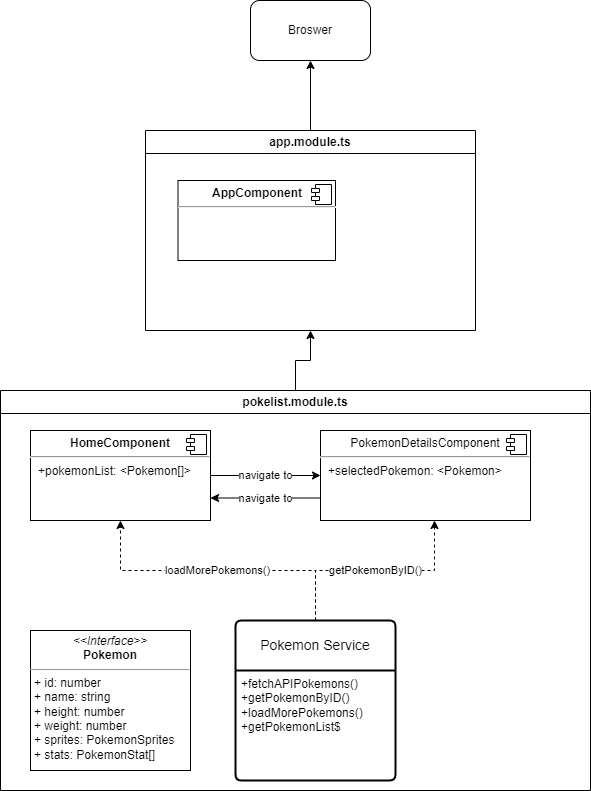

The diagram above was exported from draw.io. Its source (the exported page's mxGraphModel, read from the mxfile embedded in the PNG):
<mxGraphModel dx="1232" dy="1599" grid="1" gridSize="10" guides="1" tooltips="1" connect="1" arrows="1" fold="1" page="1" pageScale="1" pageWidth="1169" pageHeight="827" math="0" shadow="0">
  <root>
    <mxCell id="0" />
    <mxCell id="1" parent="0" />
    <mxCell id="LQkhxUlt2e-vk0fwRlcu-2" style="edgeStyle=orthogonalEdgeStyle;rounded=0;orthogonalLoop=1;jettySize=auto;html=1;exitX=0.5;exitY=0;exitDx=0;exitDy=0;entryX=0.5;entryY=1;entryDx=0;entryDy=0;" edge="1" parent="1" source="LQkhxUlt2e-vk0fwRlcu-1" target="LQkhxUlt2e-vk0fwRlcu-3">
      <mxGeometry relative="1" as="geometry">
        <mxPoint x="270" y="200" as="targetPoint" />
      </mxGeometry>
    </mxCell>
    <mxCell id="LQkhxUlt2e-vk0fwRlcu-1" value="pokelist.module.ts" style="swimlane;whiteSpace=wrap;html=1;" vertex="1" parent="1">
      <mxGeometry x="160" y="270" width="590" height="400" as="geometry" />
    </mxCell>
    <mxCell id="LQkhxUlt2e-vk0fwRlcu-9" value="navigate to" style="edgeStyle=orthogonalEdgeStyle;rounded=0;orthogonalLoop=1;jettySize=auto;html=1;exitX=1;exitY=0.5;exitDx=0;exitDy=0;entryX=0;entryY=0.5;entryDx=0;entryDy=0;" edge="1" parent="LQkhxUlt2e-vk0fwRlcu-1" source="LQkhxUlt2e-vk0fwRlcu-4" target="LQkhxUlt2e-vk0fwRlcu-7">
      <mxGeometry relative="1" as="geometry" />
    </mxCell>
    <mxCell id="LQkhxUlt2e-vk0fwRlcu-4" value="&lt;p style=&quot;margin:0px;margin-top:6px;text-align:center;&quot;&gt;&lt;b&gt;HomeComponent&lt;/b&gt;&lt;/p&gt;&lt;hr&gt;&lt;p style=&quot;margin:0px;margin-left:8px;&quot;&gt;+pokemonList: &amp;lt;Pokemon[]&amp;gt;&lt;/p&gt;" style="align=left;overflow=fill;html=1;dropTarget=0;whiteSpace=wrap;" vertex="1" parent="LQkhxUlt2e-vk0fwRlcu-1">
      <mxGeometry x="30" y="40" width="180" height="90" as="geometry" />
    </mxCell>
    <mxCell id="LQkhxUlt2e-vk0fwRlcu-5" value="" style="shape=component;jettyWidth=8;jettyHeight=4;" vertex="1" parent="LQkhxUlt2e-vk0fwRlcu-4">
      <mxGeometry x="1" width="20" height="20" relative="1" as="geometry">
        <mxPoint x="-24" y="4" as="offset" />
      </mxGeometry>
    </mxCell>
    <mxCell id="LQkhxUlt2e-vk0fwRlcu-27" value="navigate to" style="edgeStyle=orthogonalEdgeStyle;rounded=0;orthogonalLoop=1;jettySize=auto;html=1;exitX=0;exitY=0.75;exitDx=0;exitDy=0;entryX=1;entryY=0.75;entryDx=0;entryDy=0;" edge="1" parent="LQkhxUlt2e-vk0fwRlcu-1" source="LQkhxUlt2e-vk0fwRlcu-7" target="LQkhxUlt2e-vk0fwRlcu-4">
      <mxGeometry relative="1" as="geometry" />
    </mxCell>
    <mxCell id="LQkhxUlt2e-vk0fwRlcu-7" value="&lt;p style=&quot;margin:0px;margin-top:6px;text-align:center;&quot;&gt;PokemonDetailsComponent&lt;/p&gt;&lt;hr&gt;&lt;p style=&quot;margin:0px;margin-left:8px;&quot;&gt;+selectedPokemon: &amp;lt;Pokemon&amp;gt;&lt;/p&gt;" style="align=left;overflow=fill;html=1;dropTarget=0;whiteSpace=wrap;" vertex="1" parent="LQkhxUlt2e-vk0fwRlcu-1">
      <mxGeometry x="320" y="40" width="210" height="90" as="geometry" />
    </mxCell>
    <mxCell id="LQkhxUlt2e-vk0fwRlcu-8" value="" style="shape=component;jettyWidth=8;jettyHeight=4;" vertex="1" parent="LQkhxUlt2e-vk0fwRlcu-7">
      <mxGeometry x="1" width="20" height="20" relative="1" as="geometry">
        <mxPoint x="-24" y="4" as="offset" />
      </mxGeometry>
    </mxCell>
    <mxCell id="LQkhxUlt2e-vk0fwRlcu-16" value="getPokemonByID()" style="edgeStyle=orthogonalEdgeStyle;rounded=0;orthogonalLoop=1;jettySize=auto;html=1;exitX=0.5;exitY=0;exitDx=0;exitDy=0;entryX=0.543;entryY=1;entryDx=0;entryDy=0;entryPerimeter=0;dashed=1;" edge="1" parent="LQkhxUlt2e-vk0fwRlcu-1" source="LQkhxUlt2e-vk0fwRlcu-12" target="LQkhxUlt2e-vk0fwRlcu-7">
      <mxGeometry relative="1" as="geometry" />
    </mxCell>
    <mxCell id="LQkhxUlt2e-vk0fwRlcu-17" value="loadMorePokemons()" style="edgeStyle=orthogonalEdgeStyle;rounded=0;orthogonalLoop=1;jettySize=auto;html=1;exitX=0.5;exitY=0;exitDx=0;exitDy=0;entryX=0.5;entryY=1;entryDx=0;entryDy=0;dashed=1;" edge="1" parent="LQkhxUlt2e-vk0fwRlcu-1" source="LQkhxUlt2e-vk0fwRlcu-12" target="LQkhxUlt2e-vk0fwRlcu-4">
      <mxGeometry relative="1" as="geometry" />
    </mxCell>
    <mxCell id="LQkhxUlt2e-vk0fwRlcu-12" value="Pokemon Service" style="swimlane;childLayout=stackLayout;horizontal=1;startSize=50;horizontalStack=0;rounded=1;fontSize=14;fontStyle=0;strokeWidth=2;resizeParent=0;resizeLast=1;shadow=0;dashed=0;align=center;arcSize=4;whiteSpace=wrap;html=1;" vertex="1" parent="LQkhxUlt2e-vk0fwRlcu-1">
      <mxGeometry x="235" y="230" width="160" height="160" as="geometry" />
    </mxCell>
    <mxCell id="LQkhxUlt2e-vk0fwRlcu-13" value="+fetchAPIPokemons()&lt;br&gt;+getPokemonByID()&lt;br&gt;+loadMorePokemons()&lt;br&gt;+getPokemonList$" style="align=left;strokeColor=none;fillColor=none;spacingLeft=4;fontSize=12;verticalAlign=top;resizable=0;rotatable=0;part=1;html=1;" vertex="1" parent="LQkhxUlt2e-vk0fwRlcu-12">
      <mxGeometry y="50" width="160" height="110" as="geometry" />
    </mxCell>
    <mxCell id="LQkhxUlt2e-vk0fwRlcu-30" value="&lt;p style=&quot;margin:0px;margin-top:4px;text-align:center;&quot;&gt;&lt;i&gt;&amp;lt;&amp;lt;Interface&amp;gt;&amp;gt;&lt;/i&gt;&lt;br&gt;&lt;b&gt;Pokemon&lt;/b&gt;&lt;/p&gt;&lt;hr size=&quot;1&quot;&gt;&lt;p style=&quot;margin:0px;margin-left:4px;&quot;&gt;+ id: number&lt;br&gt;+ name: string&lt;/p&gt;&lt;p style=&quot;margin:0px;margin-left:4px;&quot;&gt;+ height: number&lt;/p&gt;&lt;p style=&quot;margin:0px;margin-left:4px;&quot;&gt;+ weight: number&lt;/p&gt;&lt;p style=&quot;margin:0px;margin-left:4px;&quot;&gt;+ sprites: PokemonSprites&lt;/p&gt;&lt;p style=&quot;margin:0px;margin-left:4px;&quot;&gt;+ stats: PokemonStat[]&lt;/p&gt;" style="verticalAlign=top;align=left;overflow=fill;fontSize=12;fontFamily=Helvetica;html=1;whiteSpace=wrap;" vertex="1" parent="LQkhxUlt2e-vk0fwRlcu-1">
      <mxGeometry x="30" y="240" width="160" height="140" as="geometry" />
    </mxCell>
    <mxCell id="LQkhxUlt2e-vk0fwRlcu-29" style="edgeStyle=orthogonalEdgeStyle;rounded=0;orthogonalLoop=1;jettySize=auto;html=1;entryX=0.5;entryY=1;entryDx=0;entryDy=0;" edge="1" parent="1" source="LQkhxUlt2e-vk0fwRlcu-3" target="LQkhxUlt2e-vk0fwRlcu-28">
      <mxGeometry relative="1" as="geometry" />
    </mxCell>
    <mxCell id="LQkhxUlt2e-vk0fwRlcu-3" value="app.module.ts" style="swimlane;whiteSpace=wrap;html=1;" vertex="1" parent="1">
      <mxGeometry x="305" y="10" width="330" height="200" as="geometry" />
    </mxCell>
    <mxCell id="LQkhxUlt2e-vk0fwRlcu-22" value="&lt;p style=&quot;margin:0px;margin-top:6px;text-align:center;&quot;&gt;&lt;b&gt;AppComponent&lt;/b&gt;&lt;/p&gt;&lt;hr&gt;&lt;p style=&quot;margin:0px;margin-left:8px;&quot;&gt;&lt;br&gt;&lt;/p&gt;" style="align=left;overflow=fill;html=1;dropTarget=0;whiteSpace=wrap;" vertex="1" parent="LQkhxUlt2e-vk0fwRlcu-3">
      <mxGeometry x="32.5" y="50" width="157.5" height="80" as="geometry" />
    </mxCell>
    <mxCell id="LQkhxUlt2e-vk0fwRlcu-23" value="" style="shape=component;jettyWidth=8;jettyHeight=4;" vertex="1" parent="LQkhxUlt2e-vk0fwRlcu-22">
      <mxGeometry x="1" width="20" height="20" relative="1" as="geometry">
        <mxPoint x="-24" y="4" as="offset" />
      </mxGeometry>
    </mxCell>
    <mxCell id="LQkhxUlt2e-vk0fwRlcu-28" value="Broswer" style="rounded=1;whiteSpace=wrap;html=1;" vertex="1" parent="1">
      <mxGeometry x="410" y="-120" width="120" height="60" as="geometry" />
    </mxCell>
  </root>
</mxGraphModel>